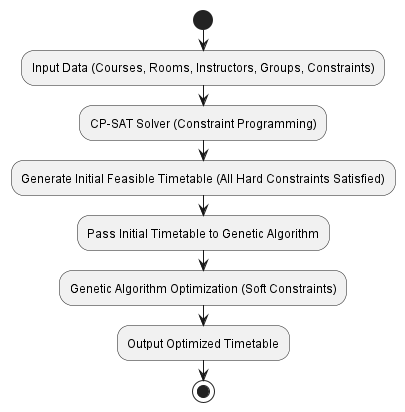

The diagram above was rendered by PlantUML. Its source (embedded in the PNG):
@startuml hybrid_cp_ga_flowchar

start
:Input Data (Courses, Rooms, Instructors, Groups, Constraints);
:CP-SAT Solver (Constraint Programming);
:Generate Initial Feasible Timetable (All Hard Constraints Satisfied);
:Pass Initial Timetable to Genetic Algorithm;
:Genetic Algorithm Optimization (Soft Constraints);
:Output Optimized Timetable;
stop

@enduml